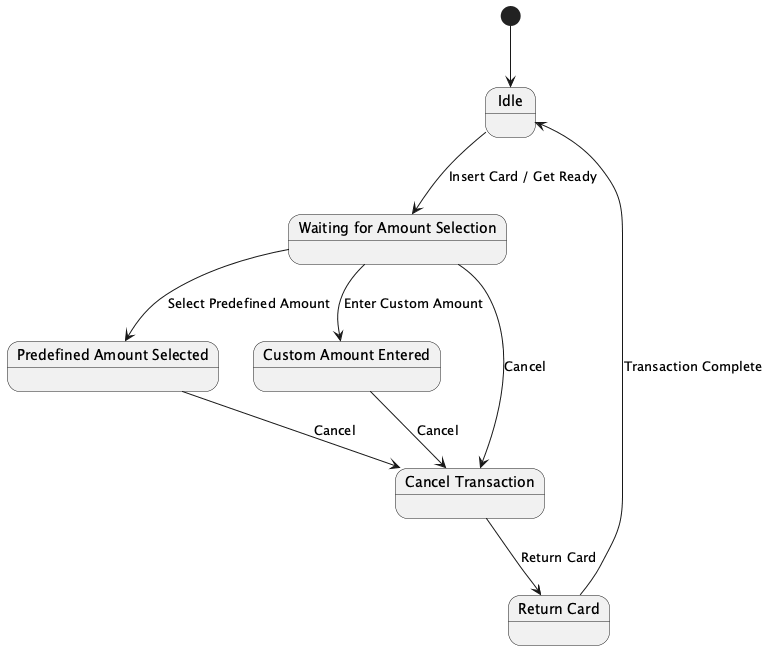

The diagram above was rendered by PlantUML. Its source (embedded in the PNG):
@startuml
state "Idle" as Idle
state "Waiting for Amount Selection" as WaitingAmount
state "Predefined Amount Selected" as PredefinedSelected
state "Custom Amount Entered" as CustomEntered
state "Cancel Transaction" as Canceling
state "Return Card" as Returning

[*] --> Idle

Idle --> WaitingAmount : Insert Card / Get Ready

WaitingAmount --> PredefinedSelected : Select Predefined Amount
WaitingAmount --> CustomEntered : Enter Custom Amount
WaitingAmount --> Canceling : Cancel

PredefinedSelected --> Canceling : Cancel
CustomEntered --> Canceling : Cancel

Canceling --> Returning : Return Card

Returning --> Idle : Transaction Complete
@enduml